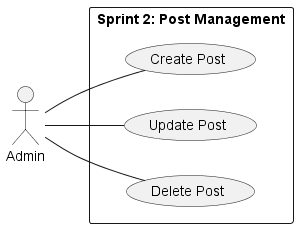

The diagram above was rendered by PlantUML. Its source (embedded in the PNG):
@startuml
actor Admin
left to right direction
rectangle "Sprint 2: Post Management" {
    Admin -- (Create Post)
    Admin -- (Update Post)
    Admin -- (Delete Post)
}

@enduml